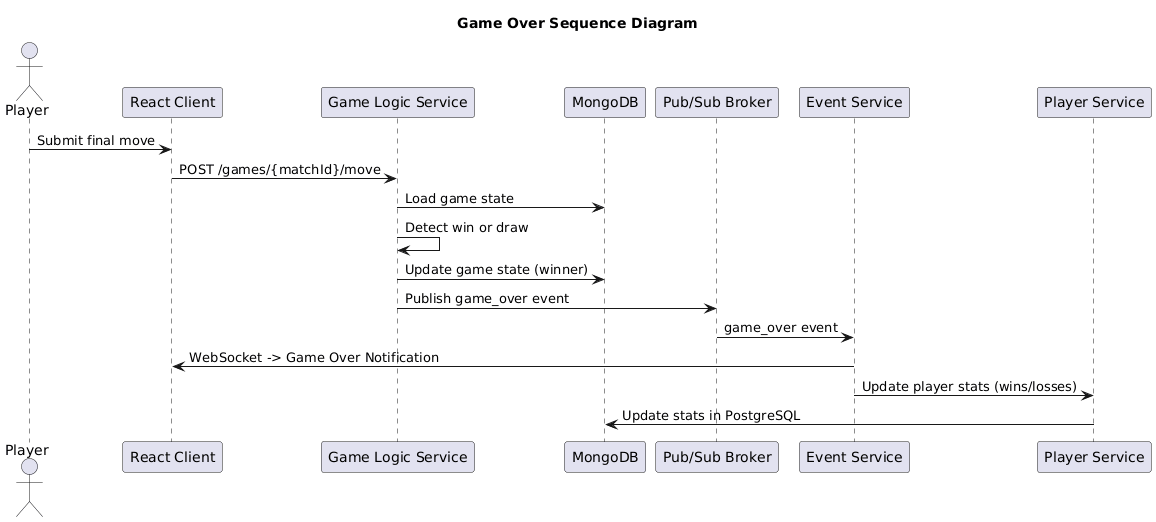

The diagram above was rendered by PlantUML. Its source (embedded in the PNG):
@startuml
title Game Over Sequence Diagram

actor Player as P
participant "React Client" as C
participant "Game Logic Service" as G
participant "MongoDB" as DB
participant "Pub/Sub Broker" as B
participant "Event Service" as E
participant "Player Service" as PS

P -> C: Submit final move
C -> G: POST /games/{matchId}/move

G -> DB: Load game state
G -> G: Detect win or draw
G -> DB: Update game state (winner)

G -> B: Publish game_over event

B -> E: game_over event
E -> C: WebSocket -> Game Over Notification

E -> PS: Update player stats (wins/losses)
PS -> DB: Update stats in PostgreSQL
@enduml